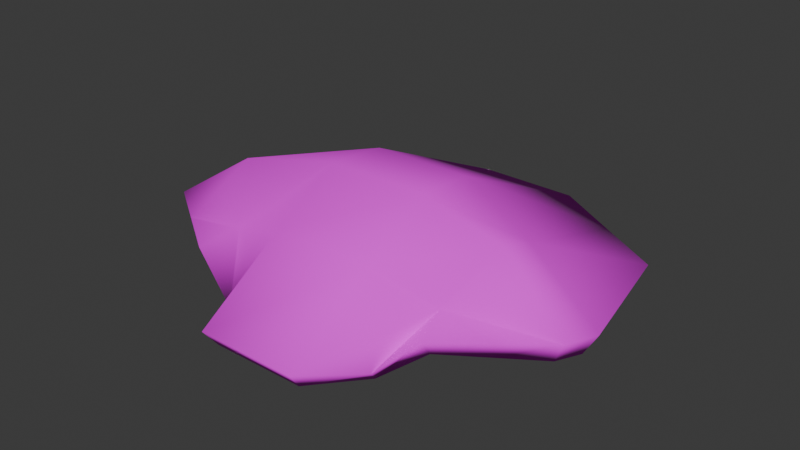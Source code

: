 # Source: Concha.blend  (saved by Blender 4.4.32; exported with 4.5.12 LTS)
import bpy
from mathutils import Matrix  # noqa: F401  (used for matrix-valued properties, if any)

bpy.ops.wm.read_factory_settings(use_empty=True)
scene = bpy.context.scene
scene.name = 'Scene'

# ---- collections
col_collection = bpy.data.collections.new('Collection'); scene.collection.children.link(col_collection)

# ---- images (referenced by path relative to the original .blend; pixels are not part of the script)
import os
ASSET_DIR = os.environ.get("B2B_ASSET_DIR", "")  # directory of the original .blend (textures are referenced by path, not embedded)
HERE = os.path.dirname(os.path.abspath(__file__))  # packed textures are extracted next to this script under _unpacked/

def load_image(name, relpath, width, height, colorspace="sRGB"):
    """Load a texture the original file referenced (path relative to the .blend, or extracted next to this script)."""
    p = next((c for c in (os.path.join(HERE, relpath), os.path.join(ASSET_DIR, relpath)) if relpath and os.path.exists(c)), "")
    if p:
        img = bpy.data.images.load(p, check_existing=True)
        img.name = name
    else:  # same state as the original file: an image datablock whose file is absent (Cycles renders it pink)
        img = bpy.data.images.new(name, width, height)
        img.source = "FILE"
        img.filepath = "//" + (relpath or name)
    img.colorspace_settings.name = colorspace
    return img
img_conchatxt = load_image('ConchaTxt', 'ConchaTxt.png', 1024, 1024, 'sRGB')

# ---- materials (node trees are filled in below, after node groups)
mat_material_001 = bpy.data.materials.new('Material.001')

# ---- material node trees
mat_material_001.use_nodes = True; mat_material_001.node_tree.nodes.clear()
_N = mat_material_001.node_tree.nodes; _L = mat_material_001.node_tree.links
n0 = _N.new('ShaderNodeBsdfPrincipled'); n0.name = 'Principled BSDF'; n0.location = (10, 300)
n0.inputs[2].default_value = 1.0
n1 = _N.new('ShaderNodeOutputMaterial'); n1.name = 'Material Output'; n1.location = (300, 300)
n2 = _N.new('ShaderNodeTexImage'); n2.name = 'Image Texture'; n2.location = (-402, 188)
n2.image = img_conchatxt
_L.new(n0.outputs[0], n1.inputs[0])
_L.new(n2.outputs[0], n0.inputs[0])
n1.is_active_output = True

# ---- world
world_world = bpy.data.worlds.new('World'); scene.world = world_world
world_world.use_nodes = True; world_world.node_tree.nodes.clear()
_N = world_world.node_tree.nodes; _L = world_world.node_tree.links
n0 = _N.new('ShaderNodeOutputWorld'); n0.name = 'World Output'; n0.location = (300, 300)
n1 = _N.new('ShaderNodeBackground'); n1.name = 'Background'; n1.location = (10, 300)
n1.inputs[0].default_value = (0.05088, 0.05088, 0.05088, 1.0)
_L.new(n1.outputs[0], n0.inputs[0])
n0.is_active_output = True
world_world.color = (0.05088, 0.05088, 0.05088)
world_world.sun_shadow_jitter_overblur = 0.0

# ---- meshes
me_plane_001 = bpy.data.meshes.new('Plane.001')
me_plane_001.from_pydata([(-0.7086, -0.3603, 0.07296), (0.671, -0.3528, 0.09499), (-1.0, 1.0, 0.0008289), (1.0, 1.0, 0.00128), (-0.2623, -0.7458, -0.04072), (-0.2623, 1.425, 0.0), (0.2858, -0.7458, -0.03704), (0.2858, 1.425, 0.0), (-1.195, -0.03907, 0.1063), (1.157, -0.02457, 0.1208), (-0.2302, 0.0893, 0.5089), (0.3179, 0.0893, 0.5132), (0.4551, -0.4219, -0.1211), (0.6429, 1.212, 0.0), (0.777, 0.07918, 0.4043), (-0.6311, 1.212, 0.0), (-0.4433, -0.4219, -0.1385), (-0.7898, 0.06428, 0.3804), (1.211, 0.1701, 0.09265), (-0.2623, 0.47, 0.4478), (0.2858, 0.47, 0.4512), (-1.25, 0.1466, 0.07925), (0.7485, 0.3201, 0.3183), (-0.7561, 0.3083, 0.2995), (-0.704, -0.2894, -0.02374), (0.6642, -0.282, -0.001627), (-0.9586, 0.968, -0.1072), (0.9561, 0.9666, -0.1053), (-0.2421, -0.6759, -0.1361), (-0.2465, 1.376, -0.1084), (0.2667, -0.6762, -0.1329), (0.2706, 1.375, -0.1082), (-1.15, -0.02477, -0.004096), (1.109, -0.008858, 0.01197), (-0.2349, 0.2192, 0.4521), (0.2593, 0.2188, 0.4562), (0.4113, -0.3481, -0.2049), (0.6036, 1.17, -0.1053), (0.727, 0.1013, 0.2975), (-0.5925, 1.171, -0.106), (-0.4016, -0.3473, -0.2227), (-0.742, 0.08736, 0.2727), (1.154, 0.1433, -0.009525), (-0.2409, 0.4215, 0.3402), (0.2653, 0.421, 0.3436), (-1.196, 0.1203, -0.02478), (0.7005, 0.283, 0.2148), (-0.7094, 0.272, 0.1951), (-0.9588, -0.1951, 0.09009), (0.9207, -0.184, 0.1083), (-0.2623, -0.2531, 0.2727), (0.2858, -0.2531, 0.2767), (0.6207, -0.1642, 0.1491), (-0.6215, -0.1719, 0.1283), (-0.9335, -0.1533, -0.01364), (0.8927, -0.1415, 0.005368), (-0.2384, -0.2156, 0.1664), (0.2629, -0.2159, 0.1701), (0.5736, -0.117, 0.05346), (-0.5767, -0.1238, 0.03207)], [], [(22, 18, 3, 13), (23, 19, 5, 15), (19, 20, 7, 5), (50, 51, 11, 10), (53, 50, 10, 17), (52, 49, 9, 14), (51, 52, 14, 11), (20, 22, 13, 7), (48, 53, 17, 8), (21, 23, 15, 2), (8, 17, 23, 21), (11, 14, 22, 20), (10, 11, 20, 19), (17, 10, 19, 23), (14, 9, 18, 22), (46, 37, 27, 42), (47, 39, 29, 43), (43, 29, 31, 44), (56, 34, 35, 57), (59, 41, 34, 56), (58, 38, 33, 55), (57, 35, 38, 58), (44, 31, 37, 46), (54, 32, 41, 59), (45, 26, 39, 47), (32, 45, 47, 41), (35, 44, 46, 38), (34, 43, 44, 35), (41, 47, 43, 34), (38, 46, 42, 33), (48, 8, 32, 54), (1, 12, 36, 25), (3, 18, 42, 27), (2, 15, 39, 26), (4, 16, 40, 28), (5, 7, 31, 29), (6, 4, 28, 30), (7, 13, 37, 31), (8, 21, 45, 32), (49, 1, 25, 55), (12, 6, 30, 36), (13, 3, 27, 37), (15, 5, 29, 39), (16, 0, 24, 40), (18, 9, 33, 42), (21, 2, 26, 45), (9, 49, 55, 33), (0, 48, 54, 24), (24, 54, 59, 40), (30, 57, 58, 36), (36, 58, 55, 25), (40, 59, 56, 28), (28, 56, 57, 30), (0, 16, 53, 48), (6, 12, 52, 51), (12, 1, 49, 52), (16, 4, 50, 53), (4, 6, 51, 50)])
me_plane_001.polygons.foreach_set('use_smooth', [True] * 58)
_uv = me_plane_001.uv_layers.new(name='UVMap')
_uv.uv.foreach_set('vector', [0.8215, 0.6063, 1.0, 0.6063, 1.0, 1.0, 0.8215, 1.0, 0.1844, 0.6063, 0.3689, 0.6063, 0.3689, 1.0, 0.1844, 1.0, 0.3689, 0.6063, 0.6429, 0.6063, 0.6429, 1.0, 0.3689, 1.0, 0.3689, 0.2571, 0.6429, 0.2571, 0.6429, 0.5, 0.3689, 0.5, 0.1844, 0.2571, 0.3689, 0.2571, 0.3689, 0.5, 0.1844, 0.5, 0.8215, 0.2571, 1.0, 0.2571, 1.0, 0.5, 0.8215, 0.5, 0.6429, 0.2571, 0.8215, 0.2571, 0.8215, 0.5, 0.6429, 0.5, 0.6429, 0.6063, 0.8215, 0.6063, 0.8215, 1.0, 0.6429, 1.0, 0.0, 0.2571, 0.1844, 0.2571, 0.1844, 0.5, 0.0, 0.5, 0.0, 0.6063, 0.1844, 0.6063, 0.1844, 1.0, 0.0, 1.0, 0.0, 0.5, 0.1844, 0.5, 0.1844, 0.6063, 0.0, 0.6063, 0.6429, 0.5, 0.8215, 0.5, 0.8215, 0.6063, 0.6429, 0.6063, 0.3689, 0.5, 0.6429, 0.5, 0.6429, 0.6063, 0.3689, 0.6063, 0.1844, 0.5, 0.3689, 0.5, 0.3689, 0.6063, 0.1844, 0.6063, 0.8215, 0.5, 1.0, 0.5, 1.0, 0.6063, 0.8215, 0.6063, 0.6696, 0.2113, 0.6696, 0.2329, 0.6794, 0.2329, 0.6794, 0.2113, 0.6346, 0.2113, 0.6346, 0.2329, 0.6447, 0.2329, 0.6447, 0.2113, 0.6447, 0.2113, 0.6447, 0.2329, 0.6598, 0.2329, 0.6598, 0.2113, 0.6447, 0.1921, 0.6447, 0.2055, 0.6598, 0.2055, 0.6598, 0.1921, 0.6346, 0.1921, 0.6346, 0.2055, 0.6447, 0.2055, 0.6447, 0.1921, 0.6696, 0.1921, 0.6696, 0.2055, 0.6794, 0.2055, 0.6794, 0.1921, 0.6598, 0.1921, 0.6598, 0.2055, 0.6696, 0.2055, 0.6696, 0.1921, 0.6598, 0.2113, 0.6598, 0.2329, 0.6696, 0.2329, 0.6696, 0.2113, 0.6245, 0.1921, 0.6245, 0.2055, 0.6346, 0.2055, 0.6346, 0.1921, 0.6245, 0.2113, 0.6245, 0.2329, 0.6346, 0.2329, 0.6346, 0.2113, 0.6245, 0.2055, 0.6245, 0.2113, 0.6346, 0.2113, 0.6346, 0.2055, 0.6598, 0.2055, 0.6598, 0.2113, 0.6696, 0.2113, 0.6696, 0.2055, 0.6447, 0.2055, 0.6447, 0.2113, 0.6598, 0.2113, 0.6598, 0.2055, 0.6346, 0.2055, 0.6346, 0.2113, 0.6447, 0.2113, 0.6447, 0.2055, 0.6696, 0.2055, 0.6696, 0.2113, 0.6794, 0.2113, 0.6794, 0.2055, 0.0, 0.2571, 0.0, 0.5, 0.0, 0.5, 0.0, 0.2571, 1.0, 0.0, 0.8215, 0.0, 0.8215, 0.0, 1.0, 0.0, 1.0, 1.0, 1.0, 0.6063, 1.0, 0.6063, 1.0, 1.0, 0.0, 1.0, 0.1844, 1.0, 0.1844, 1.0, 0.0, 1.0, 0.3689, 0.0, 0.1844, 0.0, 0.1844, 0.0, 0.3689, 0.0, 0.3689, 1.0, 0.6429, 1.0, 0.6429, 1.0, 0.3689, 1.0, 0.6429, 0.0, 0.3689, 0.0, 0.3689, 0.0, 0.6429, 0.0, 0.6429, 1.0, 0.8215, 1.0, 0.8215, 1.0, 0.6429, 1.0, 0.0, 0.5, 0.0, 0.6063, 0.0, 0.6063, 0.0, 0.5, 1.0, 0.2571, 1.0, 0.0, 1.0, 0.0, 1.0, 0.2571, 0.8215, 0.0, 0.6429, 0.0, 0.6429, 0.0, 0.8215, 0.0, 0.8215, 1.0, 1.0, 1.0, 1.0, 1.0, 0.8215, 1.0, 0.1844, 1.0, 0.3689, 1.0, 0.3689, 1.0, 0.1844, 1.0, 0.1844, 0.0, 0.0, 0.0, 0.0, 0.0, 0.1844, 0.0, 1.0, 0.6063, 1.0, 0.5, 1.0, 0.5, 1.0, 0.6063, 0.0, 0.6063, 0.0, 1.0, 0.0, 1.0, 0.0, 0.6063, 1.0, 0.5, 1.0, 0.2571, 1.0, 0.2571, 1.0, 0.5, 0.0, 0.0, 0.0, 0.2571, 0.0, 0.2571, 0.0, 0.0, 0.6245, 0.178, 0.6245, 0.1921, 0.6346, 0.1921, 0.6346, 0.178, 0.6598, 0.178, 0.6598, 0.1921, 0.6696, 0.1921, 0.6696, 0.178, 0.6696, 0.178, 0.6696, 0.1921, 0.6794, 0.1921, 0.6794, 0.178, 0.6346, 0.178, 0.6346, 0.1921, 0.6447, 0.1921, 0.6447, 0.178, 0.6447, 0.178, 0.6447, 0.1921, 0.6598, 0.1921, 0.6598, 0.178, 0.0, 0.0, 0.1844, 0.0, 0.1844, 0.2571, 0.0, 0.2571, 0.6429, 0.0, 0.8215, 0.0, 0.8215, 0.2571, 0.6429, 0.2571, 0.8215, 0.0, 1.0, 0.0, 1.0, 0.2571, 0.8215, 0.2571, 0.1844, 0.0, 0.3689, 0.0, 0.3689, 0.2571, 0.1844, 0.2571, 0.3689, 0.0, 0.6429, 0.0, 0.6429, 0.2571, 0.3689, 0.2571])
me_plane_001.materials.append(mat_material_001)
me_plane_001.update()

# ---- objects
ob_plane = bpy.data.objects.new('Plane', me_plane_001)

# ---- transforms, parenting, visibility, modifiers, constraints
ob_plane.location = (0.0, 0.0, 0.0)

# ---- collection membership
col_collection.objects.link(ob_plane)

# ---- scene / render settings (as saved in the file)
scene.frame_start = 1; scene.frame_end = 250; scene.frame_set(1)
scene.render.engine = 'BLENDER_EEVEE_NEXT'
bpy.context.view_layer.update()

# ---- added for rendering (the .blend has no active camera and no usable light): camera, sun
cam_auto = bpy.data.cameras.new('AutoCamera')
cam_auto.lens = 50.0
cam_auto.sensor_width = 36.0
cam_auto.clip_end = 1000.0
ob_auto_camera = bpy.data.objects.new('AutoCamera', cam_auto)
scene.collection.objects.link(ob_auto_camera)
ob_auto_camera.location = (3.09217, -3.39437, 2.63442)
ob_auto_camera.rotation_euler = (1.09748, -7.21219e-08, 0.694738)
scene.camera = ob_auto_camera
light_auto_sun = bpy.data.lights.new('AutoSun', 'SUN')
light_auto_sun.energy = 3.0
light_auto_sun.angle = 0.0523599
ob_auto_sun = bpy.data.objects.new('AutoSun', light_auto_sun)
scene.collection.objects.link(ob_auto_sun)
ob_auto_sun.rotation_euler = (0.872665, 0.174533, 0.523599)
bpy.context.view_layer.update()
